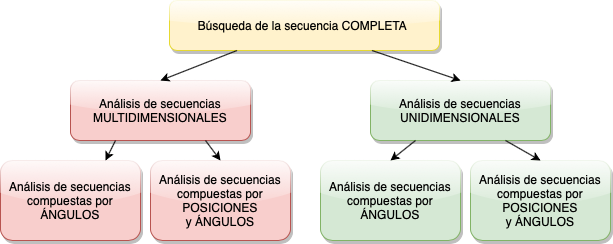

The diagram above was exported from draw.io. Its source (the exported page's mxGraphModel, read from the mxfile embedded in the PNG):
<mxGraphModel dx="946" dy="645" grid="1" gridSize="10" guides="1" tooltips="1" connect="1" arrows="1" fold="1" page="1" pageScale="1" pageWidth="827" pageHeight="1169" math="0" shadow="0">
  <root>
    <mxCell id="0" />
    <mxCell id="1" parent="0" />
    <mxCell id="j2uvRZaoM4QkZqvncqGN-1" value="Búsqueda de la secuencia COMPLETA&amp;nbsp;" style="rounded=1;whiteSpace=wrap;html=1;glass=1;shadow=1;fillColor=#fff2cc;strokeColor=#E6D930;" vertex="1" parent="1">
      <mxGeometry x="279" y="140" width="270" height="50" as="geometry" />
    </mxCell>
    <mxCell id="j2uvRZaoM4QkZqvncqGN-4" value="Análisis de secuencias MULTIDIMENSIONALES" style="rounded=1;whiteSpace=wrap;html=1;glass=1;shadow=1;fillColor=#f8cecc;strokeColor=#b85450;" vertex="1" parent="1">
      <mxGeometry x="180" y="220" width="180" height="60" as="geometry" />
    </mxCell>
    <mxCell id="j2uvRZaoM4QkZqvncqGN-5" value="Análisis de secuencias UNIDIMENSIONALES" style="rounded=1;whiteSpace=wrap;html=1;glass=1;shadow=1;fillColor=#d5e8d4;strokeColor=#82b366;" vertex="1" parent="1">
      <mxGeometry x="480" y="220" width="180" height="60" as="geometry" />
    </mxCell>
    <mxCell id="j2uvRZaoM4QkZqvncqGN-6" value="Análisis de secuencias compuestas por ÁNGULOS" style="rounded=1;whiteSpace=wrap;html=1;glass=1;shadow=1;fillColor=#f8cecc;strokeColor=#b85450;" vertex="1" parent="1">
      <mxGeometry x="110" y="300" width="140" height="80" as="geometry" />
    </mxCell>
    <mxCell id="j2uvRZaoM4QkZqvncqGN-7" value="Análisis de secuencias compuestas por POSICIONES y&amp;nbsp;ÁNGULOS" style="rounded=1;whiteSpace=wrap;html=1;glass=1;shadow=1;fillColor=#f8cecc;strokeColor=#b85450;" vertex="1" parent="1">
      <mxGeometry x="260" y="300" width="140" height="80" as="geometry" />
    </mxCell>
    <mxCell id="j2uvRZaoM4QkZqvncqGN-9" value="Análisis de secuencias compuestas por ÁNGULOS" style="rounded=1;whiteSpace=wrap;html=1;glass=1;shadow=1;fillColor=#d5e8d4;strokeColor=#82b366;" vertex="1" parent="1">
      <mxGeometry x="430" y="300" width="140" height="80" as="geometry" />
    </mxCell>
    <mxCell id="j2uvRZaoM4QkZqvncqGN-10" value="Análisis de secuencias compuestas por POSICIONES y&amp;nbsp;ÁNGULOS" style="rounded=1;whiteSpace=wrap;html=1;glass=1;shadow=1;fillColor=#d5e8d4;strokeColor=#82b366;" vertex="1" parent="1">
      <mxGeometry x="580" y="300" width="140" height="80" as="geometry" />
    </mxCell>
    <mxCell id="j2uvRZaoM4QkZqvncqGN-11" value="" style="endArrow=classic;html=1;rounded=0;exitX=0.25;exitY=1;exitDx=0;exitDy=0;entryX=0.5;entryY=0;entryDx=0;entryDy=0;" edge="1" parent="1" source="j2uvRZaoM4QkZqvncqGN-1" target="j2uvRZaoM4QkZqvncqGN-4">
      <mxGeometry width="50" height="50" relative="1" as="geometry">
        <mxPoint x="390" y="360" as="sourcePoint" />
        <mxPoint x="440" y="310" as="targetPoint" />
      </mxGeometry>
    </mxCell>
    <mxCell id="j2uvRZaoM4QkZqvncqGN-12" value="" style="endArrow=classic;html=1;rounded=0;exitX=0.75;exitY=1;exitDx=0;exitDy=0;entryX=0.5;entryY=0;entryDx=0;entryDy=0;" edge="1" parent="1" source="j2uvRZaoM4QkZqvncqGN-1" target="j2uvRZaoM4QkZqvncqGN-5">
      <mxGeometry width="50" height="50" relative="1" as="geometry">
        <mxPoint x="390" y="360" as="sourcePoint" />
        <mxPoint x="440" y="310" as="targetPoint" />
      </mxGeometry>
    </mxCell>
    <mxCell id="j2uvRZaoM4QkZqvncqGN-13" value="" style="endArrow=classic;html=1;rounded=0;exitX=0.75;exitY=1;exitDx=0;exitDy=0;entryX=0.5;entryY=0;entryDx=0;entryDy=0;" edge="1" parent="1" source="j2uvRZaoM4QkZqvncqGN-4" target="j2uvRZaoM4QkZqvncqGN-7">
      <mxGeometry width="50" height="50" relative="1" as="geometry">
        <mxPoint x="390" y="360" as="sourcePoint" />
        <mxPoint x="440" y="310" as="targetPoint" />
      </mxGeometry>
    </mxCell>
    <mxCell id="j2uvRZaoM4QkZqvncqGN-14" value="" style="endArrow=classic;html=1;rounded=0;exitX=0.25;exitY=1;exitDx=0;exitDy=0;entryX=0.75;entryY=0;entryDx=0;entryDy=0;" edge="1" parent="1" source="j2uvRZaoM4QkZqvncqGN-4" target="j2uvRZaoM4QkZqvncqGN-6">
      <mxGeometry width="50" height="50" relative="1" as="geometry">
        <mxPoint x="390" y="360" as="sourcePoint" />
        <mxPoint x="440" y="310" as="targetPoint" />
      </mxGeometry>
    </mxCell>
    <mxCell id="j2uvRZaoM4QkZqvncqGN-15" value="" style="endArrow=classic;html=1;rounded=0;exitX=0.25;exitY=1;exitDx=0;exitDy=0;entryX=0.5;entryY=0;entryDx=0;entryDy=0;" edge="1" parent="1" source="j2uvRZaoM4QkZqvncqGN-5" target="j2uvRZaoM4QkZqvncqGN-9">
      <mxGeometry width="50" height="50" relative="1" as="geometry">
        <mxPoint x="390" y="360" as="sourcePoint" />
        <mxPoint x="440" y="310" as="targetPoint" />
      </mxGeometry>
    </mxCell>
    <mxCell id="j2uvRZaoM4QkZqvncqGN-16" value="" style="endArrow=classic;html=1;rounded=0;exitX=0.75;exitY=1;exitDx=0;exitDy=0;entryX=0.5;entryY=0;entryDx=0;entryDy=0;" edge="1" parent="1" source="j2uvRZaoM4QkZqvncqGN-5" target="j2uvRZaoM4QkZqvncqGN-10">
      <mxGeometry width="50" height="50" relative="1" as="geometry">
        <mxPoint x="390" y="360" as="sourcePoint" />
        <mxPoint x="440" y="310" as="targetPoint" />
      </mxGeometry>
    </mxCell>
  </root>
</mxGraphModel>